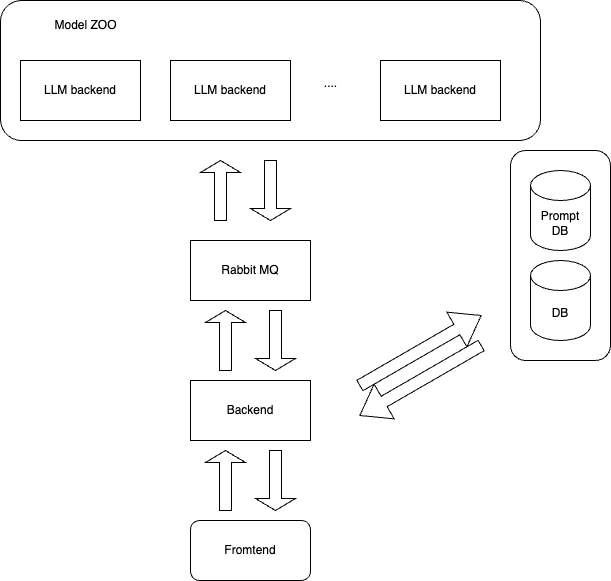

The diagram above was exported from draw.io. Its source (the exported page's mxGraphModel, read from the mxfile embedded in the PNG):
<mxGraphModel dx="1147" dy="641" grid="1" gridSize="10" guides="1" tooltips="1" connect="1" arrows="1" fold="1" page="1" pageScale="1" pageWidth="850" pageHeight="1100" math="0" shadow="0">
  <root>
    <mxCell id="0" />
    <mxCell id="1" parent="0" />
    <mxCell id="2t6Q3Kmx1WOx9deEkjdt-34" value="" style="rounded=1;whiteSpace=wrap;html=1;" vertex="1" parent="1">
      <mxGeometry x="590" y="230" width="100" height="210" as="geometry" />
    </mxCell>
    <mxCell id="2t6Q3Kmx1WOx9deEkjdt-30" value="" style="rounded=1;whiteSpace=wrap;html=1;" vertex="1" parent="1">
      <mxGeometry x="80" y="80" width="540" height="140" as="geometry" />
    </mxCell>
    <mxCell id="2t6Q3Kmx1WOx9deEkjdt-1" value="LLM backend" style="rounded=0;whiteSpace=wrap;html=1;" vertex="1" parent="1">
      <mxGeometry x="100" y="140" width="120" height="60" as="geometry" />
    </mxCell>
    <mxCell id="2t6Q3Kmx1WOx9deEkjdt-2" value="LLM backend" style="rounded=0;whiteSpace=wrap;html=1;" vertex="1" parent="1">
      <mxGeometry x="250" y="140" width="120" height="60" as="geometry" />
    </mxCell>
    <mxCell id="2t6Q3Kmx1WOx9deEkjdt-3" value="LLM backend" style="rounded=0;whiteSpace=wrap;html=1;" vertex="1" parent="1">
      <mxGeometry x="460" y="140" width="120" height="60" as="geometry" />
    </mxCell>
    <mxCell id="2t6Q3Kmx1WOx9deEkjdt-4" value="...." style="text;html=1;align=center;verticalAlign=middle;resizable=0;points=[];autosize=1;strokeColor=none;fillColor=none;" vertex="1" parent="1">
      <mxGeometry x="390" y="148" width="40" height="30" as="geometry" />
    </mxCell>
    <mxCell id="2t6Q3Kmx1WOx9deEkjdt-5" value="Rabbit MQ" style="rounded=0;whiteSpace=wrap;html=1;" vertex="1" parent="1">
      <mxGeometry x="270" y="320" width="120" height="60" as="geometry" />
    </mxCell>
    <mxCell id="2t6Q3Kmx1WOx9deEkjdt-7" value="Backend" style="rounded=0;whiteSpace=wrap;html=1;" vertex="1" parent="1">
      <mxGeometry x="270" y="460" width="120" height="60" as="geometry" />
    </mxCell>
    <mxCell id="2t6Q3Kmx1WOx9deEkjdt-8" value="Fromtend" style="rounded=1;whiteSpace=wrap;html=1;" vertex="1" parent="1">
      <mxGeometry x="270" y="600" width="120" height="60" as="geometry" />
    </mxCell>
    <mxCell id="2t6Q3Kmx1WOx9deEkjdt-21" value="" style="shape=singleArrow;direction=south;whiteSpace=wrap;html=1;" vertex="1" parent="1">
      <mxGeometry x="330" y="240" width="40" height="60" as="geometry" />
    </mxCell>
    <mxCell id="2t6Q3Kmx1WOx9deEkjdt-22" value="" style="shape=singleArrow;direction=south;whiteSpace=wrap;html=1;rotation=-180;" vertex="1" parent="1">
      <mxGeometry x="280" y="240" width="40" height="60" as="geometry" />
    </mxCell>
    <mxCell id="2t6Q3Kmx1WOx9deEkjdt-23" value="Prompt DB" style="shape=cylinder3;whiteSpace=wrap;html=1;boundedLbl=1;backgroundOutline=1;size=15;" vertex="1" parent="1">
      <mxGeometry x="610" y="250" width="60" height="80" as="geometry" />
    </mxCell>
    <mxCell id="2t6Q3Kmx1WOx9deEkjdt-24" value="DB" style="shape=cylinder3;whiteSpace=wrap;html=1;boundedLbl=1;backgroundOutline=1;size=15;" vertex="1" parent="1">
      <mxGeometry x="610" y="340" width="60" height="80" as="geometry" />
    </mxCell>
    <mxCell id="2t6Q3Kmx1WOx9deEkjdt-25" value="" style="shape=singleArrow;direction=south;whiteSpace=wrap;html=1;" vertex="1" parent="1">
      <mxGeometry x="335" y="390" width="40" height="60" as="geometry" />
    </mxCell>
    <mxCell id="2t6Q3Kmx1WOx9deEkjdt-26" value="" style="shape=singleArrow;direction=south;whiteSpace=wrap;html=1;rotation=-180;" vertex="1" parent="1">
      <mxGeometry x="285" y="390" width="40" height="60" as="geometry" />
    </mxCell>
    <mxCell id="2t6Q3Kmx1WOx9deEkjdt-27" value="" style="shape=singleArrow;direction=south;whiteSpace=wrap;html=1;" vertex="1" parent="1">
      <mxGeometry x="335" y="530" width="40" height="60" as="geometry" />
    </mxCell>
    <mxCell id="2t6Q3Kmx1WOx9deEkjdt-28" value="" style="shape=singleArrow;direction=south;whiteSpace=wrap;html=1;rotation=-180;" vertex="1" parent="1">
      <mxGeometry x="285" y="530" width="40" height="60" as="geometry" />
    </mxCell>
    <mxCell id="2t6Q3Kmx1WOx9deEkjdt-29" value="" style="shape=singleArrow;direction=south;whiteSpace=wrap;html=1;rotation=-120;" vertex="1" parent="1">
      <mxGeometry x="480" y="360" width="40" height="140" as="geometry" />
    </mxCell>
    <mxCell id="2t6Q3Kmx1WOx9deEkjdt-31" value="Model ZOO" style="text;html=1;align=center;verticalAlign=middle;resizable=0;points=[];autosize=1;strokeColor=none;fillColor=none;" vertex="1" parent="1">
      <mxGeometry x="120" y="90" width="90" height="30" as="geometry" />
    </mxCell>
    <mxCell id="2t6Q3Kmx1WOx9deEkjdt-32" value="" style="shape=singleArrow;direction=south;whiteSpace=wrap;html=1;rotation=60;" vertex="1" parent="1">
      <mxGeometry x="480" y="390" width="40" height="140" as="geometry" />
    </mxCell>
  </root>
</mxGraphModel>